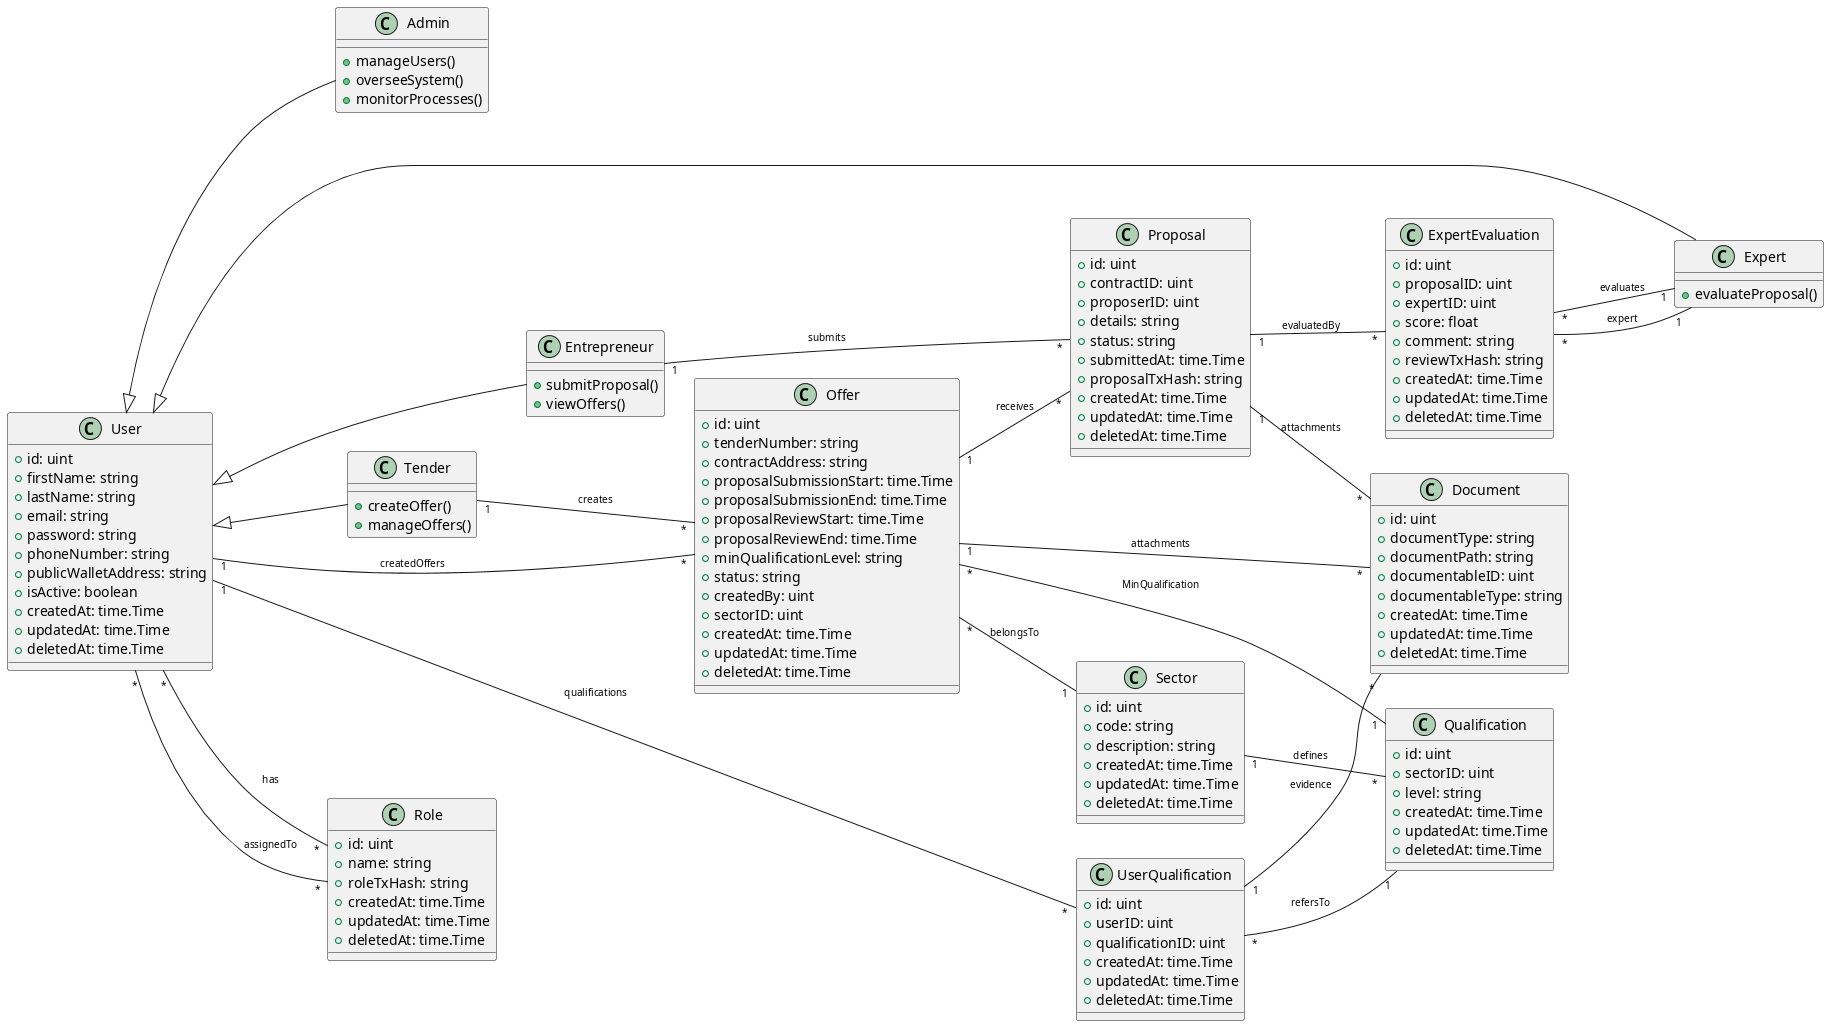

The diagram above was rendered by PlantUML. Its source (embedded in the PNG):
@startuml class_yes
left to right direction
skinparam ArrowFontSize 10

' -- Base User and Derived Roles --
class User {
  +id: uint
  +firstName: string
  +lastName: string
  +email: string
  +password: string
  +phoneNumber: string
  +publicWalletAddress: string
  +isActive: boolean
  +createdAt: time.Time
  +updatedAt: time.Time
  +deletedAt: time.Time
}

class Admin {
  +manageUsers()
  +overseeSystem()
  +monitorProcesses()
}

class Entrepreneur {
  +submitProposal()
  +viewOffers()
}

class Tender {
  +createOffer()
  +manageOffers()
}

class Expert {
  +evaluateProposal()
}

class Role {
  +id: uint
  +name: string
  +roleTxHash: string        
  +createdAt: time.Time
  +updatedAt: time.Time
  +deletedAt: time.Time
}

' -- Business Entities --
class Sector {
  +id: uint
  +code: string
  +description: string
  +createdAt: time.Time
  +updatedAt: time.Time
  +deletedAt: time.Time
}

class Offer {
  +id: uint
  +tenderNumber: string
  +contractAddress: string
  +proposalSubmissionStart: time.Time
  +proposalSubmissionEnd: time.Time
  +proposalReviewStart: time.Time
  +proposalReviewEnd: time.Time
  +minQualificationLevel: string
  +status: string
  +createdBy: uint
  +sectorID: uint
  +createdAt: time.Time
  +updatedAt: time.Time
  +deletedAt: time.Time
}

class Proposal {
  +id: uint
  +contractID: uint
  +proposerID: uint
  +details: string
  +status: string
  +submittedAt: time.Time
  +proposalTxHash: string   
  +createdAt: time.Time
  +updatedAt: time.Time
  +deletedAt: time.Time
}

class ExpertEvaluation {
  +id: uint
  +proposalID: uint
  +expertID: uint
  +score: float
  +comment: string
  +reviewTxHash: string     
  +createdAt: time.Time
  +updatedAt: time.Time
  +deletedAt: time.Time
}

class Qualification {
  +id: uint
  +sectorID: uint
  +level: string
  +createdAt: time.Time
  +updatedAt: time.Time
  +deletedAt: time.Time
}

class UserQualification {
  +id: uint
  +userID: uint
  +qualificationID: uint
  +createdAt: time.Time
  +updatedAt: time.Time
  +deletedAt: time.Time
}

class Document {
  +id: uint
  +documentType: string
  +documentPath: string
  +documentableID: uint
  +documentableType: string
  +createdAt: time.Time
  +updatedAt: time.Time
  +deletedAt: time.Time
}

' -- Inheritance --
User <|-- Admin
User <|-- Entrepreneur
User <|-- Tender
User <|-- Expert

' -- Associations --
User "*" -- "*" Role                  : has
Role "*" -- "*" User                  : assignedTo

User "1" -- "*" UserQualification      : qualifications
UserQualification "*" -- "1" Qualification : refersTo
UserQualification "1" -- "*" Document      : evidence

Tender "1" -- "*" Offer  : creates
User "1" -- "*" Offer                 : createdOffers
Offer "*" -- "1" Sector               : belongsTo
Sector "1" -- "*" Qualification       : defines

Entrepreneur "1" -- "*" Proposal      : submits
Offer "1" -- "*" Proposal             : receives
Proposal "1" -- "*" Document          : attachments

Expert "1" -- "*" ExpertEvaluation    : evaluates
Proposal "1" -- "*" ExpertEvaluation  : evaluatedBy
ExpertEvaluation "*" -- "1" Expert    : expert

Offer "1" -- "*" Document             : attachments
Offer "*" -- "1" Qualification : MinQualification

@enduml